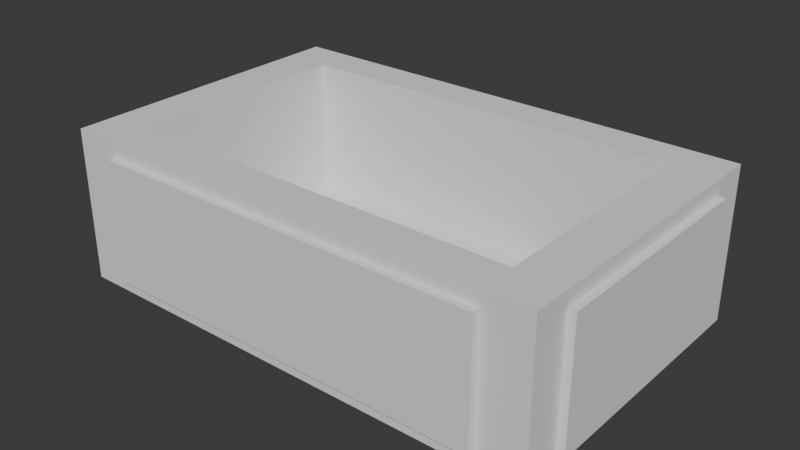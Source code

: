 # Source: Ship1.blend  (saved by Blender 4.4.32; exported with 4.5.12 LTS)
import bpy
from mathutils import Matrix  # noqa: F401  (used for matrix-valued properties, if any)

bpy.ops.wm.read_factory_settings(use_empty=True)
scene = bpy.context.scene
scene.name = 'Scene'

# ---- collections
col_collection = bpy.data.collections.new('Collection'); scene.collection.children.link(col_collection)

# ---- materials (node trees are filled in below, after node groups)
mat_material = bpy.data.materials.new('Material')
mat_material.alpha_threshold = 0.0
mat_material.roughness = 0.5
mat_material.line_color = (0.0, 0.0, 0.0, 1.0)

# ---- node groups
ng_smooth_by_angle = bpy.data.node_groups.new('Smooth by Angle', 'GeometryNodeTree')
_s = ng_smooth_by_angle.interface.new_socket(name='Mesh', in_out='OUTPUT', socket_type='NodeSocketGeometry')
_s = ng_smooth_by_angle.interface.new_socket(name='Mesh', in_out='INPUT', socket_type='NodeSocketGeometry')
_s = ng_smooth_by_angle.interface.new_socket(name='Angle', in_out='INPUT', socket_type='NodeSocketFloat')
_s.subtype = 'ANGLE'
_s.default_value = 0.5236
_s.min_value = 0.0
_s.max_value = 3.142
_s.description = 'Maximum face angle for smooth edges'
_s = ng_smooth_by_angle.interface.new_socket(name='Ignore Sharpness', in_out='INPUT', socket_type='NodeSocketBool')
_s.force_non_field = True
ng_smooth_by_angle.description = 'Set the sharpness of mesh edges based on the angle between the neighboring faces'
ng_smooth_by_angle.is_modifier = True
_N = ng_smooth_by_angle.nodes; _L = ng_smooth_by_angle.links
n0 = _N.new('GeometryNodeSetShadeSmooth'); n0.name = 'Set Shade Smooth'; n0.location = (120, -80)
n0.domain = 'EDGE'
n1 = _N.new('GeometryNodeSetShadeSmooth'); n1.name = 'Set Shade Smooth.001'; n1.location = (300, -80)
n2 = _N.new('NodeGroupOutput'); n2.name = 'Group Output'; n2.location = (480, -80)
n3 = _N.new('GeometryNodeInputMeshEdgeAngle'); n3.name = 'Edge Angle'; n3.location = (-440, -240)
n4 = _N.new('NodeGroupInput'); n4.name = 'Group Input'; n4.location = (-80, -80)
n5 = _N.new('GeometryNodeInputEdgeSmooth'); n5.name = 'Is Edge Smooth'; n5.location = (-260, -120)
n6 = _N.new('GeometryNodeInputShadeSmooth'); n6.name = 'Is Shade Smooth'; n6.location = (-440, -397)
n7 = _N.new('FunctionNodeCompare'); n7.name = 'Compare'; n7.location = (-260, -260)
n7.operation = 'LESS_EQUAL'
n7.inputs[6].default_value = (0.0, 0.0, 0.0, 0.0)
n7.inputs[7].default_value = (0.0, 0.0, 0.0, 0.0)
n8 = _N.new('FunctionNodeBooleanMath'); n8.name = 'Boolean Math.001'; n8.location = (-80, -260)
n9 = _N.new('NodeGroupInput'); n9.name = 'Group Input.001'; n9.location = (-440, -329)
n10 = _N.new('NodeGroupInput'); n10.name = 'Group Input.002'; n10.location = (-259, -189)
n11 = _N.new('FunctionNodeBooleanMath'); n11.name = 'Boolean Math'; n11.location = (-80, -149)
n11.operation = 'OR'
n12 = _N.new('FunctionNodeBooleanMath'); n12.name = 'Boolean Math.002'; n12.location = (-260, -380)
n12.operation = 'OR'
n13 = _N.new('NodeGroupInput'); n13.name = 'Group Input.003'; n13.location = (-440, -460)
_L.new(n3.outputs[0], n7.inputs[0])
_L.new(n1.outputs[0], n2.inputs[0])
_L.new(n9.outputs[1], n7.inputs[1])
_L.new(n7.outputs[0], n8.inputs[0])
_L.new(n4.outputs[0], n0.inputs[0])
_L.new(n0.outputs[0], n1.inputs[0])
_L.new(n8.outputs[0], n0.inputs[2])
_L.new(n10.outputs[2], n11.inputs[1])
_L.new(n5.outputs[0], n11.inputs[0])
_L.new(n11.outputs[0], n0.inputs[1])
_L.new(n13.outputs[2], n12.inputs[1])
_L.new(n6.outputs[0], n12.inputs[0])
_L.new(n12.outputs[0], n8.inputs[1])
n2.is_active_output = True

# ---- material node trees
mat_material.use_nodes = True; mat_material.node_tree.nodes.clear()
_N = mat_material.node_tree.nodes; _L = mat_material.node_tree.links
n0 = _N.new('ShaderNodeOutputMaterial'); n0.name = 'Material Output'; n0.location = (300, 300)
n1 = _N.new('ShaderNodeBsdfPrincipled'); n1.name = 'Principled BSDF'; n1.location = (10, 300)
n1.inputs[3].default_value = 1.45
_L.new(n1.outputs[0], n0.inputs[0])
n0.is_active_output = True

# ---- world
world_world = bpy.data.worlds.new('World'); scene.world = world_world
world_world.use_nodes = True; world_world.node_tree.nodes.clear()
_N = world_world.node_tree.nodes; _L = world_world.node_tree.links
n0 = _N.new('ShaderNodeOutputWorld'); n0.name = 'World Output'; n0.location = (300, 300)
n1 = _N.new('ShaderNodeBackground'); n1.name = 'Background'; n1.location = (10, 300)
n1.inputs[0].default_value = (0.05088, 0.05088, 0.05088, 1.0)
_L.new(n1.outputs[0], n0.inputs[0])
n0.is_active_output = True
world_world.color = (0.05088, 0.05088, 0.05088)
world_world.sun_shadow_jitter_overblur = 0.0

# ---- meshes
me_cube = bpy.data.meshes.new('Cube')
me_cube.from_pydata([(1.0, 1.0, 2.0), (1.0, 1.0, 0.0), (1.0, -1.0, 2.0), (1.0, -1.0, 0.0), (-1.0, 1.0, 2.0), (-1.0, 1.0, 0.0), (-1.0, -1.0, 2.0), (-1.0, -1.0, 0.0), (1.0, 1.0, 2.0), (1.0, -1.0, 2.0), (-1.0, 1.0, 2.0), (-1.0, -1.0, 2.0), (1.0, 1.0, 2.0), (1.0, -1.0, 2.0), (-1.0, 1.0, 2.0), (-1.0, -1.0, 2.0), (1.0, 1.0, 4.0), (1.0, -1.0, 4.0), (-1.0, 1.0, 4.0), (-1.0, -1.0, 4.0)], [], [(0, 4, 10, 8), (3, 2, 6, 7), (7, 6, 4, 5), (5, 1, 3, 7), (1, 0, 2, 3), (5, 4, 0, 1), (10, 11, 15, 14), (6, 2, 9, 11), (4, 6, 11, 10), (2, 0, 8, 9), (12, 14, 18, 16), (11, 9, 13, 15), (8, 10, 14, 12), (9, 8, 12, 13), (16, 18, 19, 17), (13, 12, 16, 17), (14, 15, 19, 18), (15, 13, 17, 19)])
me_cube.polygons.foreach_set('use_smooth', [True] * 18)
_uv = me_cube.uv_layers.new(name='UVMap')
_uv.uv.foreach_set('vector', [0.625, 0.5, 0.625, 0.25, 0.625, 0.25, 0.625, 0.5, 0.375, 0.75, 0.625, 0.75, 0.625, 1.0, 0.375, 1.0, 0.375, 0.0, 0.625, 0.0, 0.625, 0.25, 0.375, 0.25, 0.125, 0.5, 0.375, 0.5, 0.375, 0.75, 0.125, 0.75, 0.375, 0.5, 0.625, 0.5, 0.625, 0.75, 0.375, 0.75, 0.375, 0.25, 0.625, 0.25, 0.625, 0.5, 0.375, 0.5, 0.625, 0.25, 0.625, 0.0, 0.625, 0.0, 0.625, 0.25, 0.625, 1.0, 0.625, 0.75, 0.625, 0.75, 0.625, 1.0, 0.625, 0.25, 0.625, 0.0, 0.625, 0.0, 0.625, 0.25, 0.625, 0.75, 0.625, 0.5, 0.625, 0.5, 0.625, 0.75, 0.625, 0.5, 0.625, 0.25, 0.625, 0.25, 0.625, 0.5, 0.625, 1.0, 0.625, 0.75, 0.625, 0.75, 0.625, 1.0, 0.625, 0.5, 0.625, 0.25, 0.625, 0.25, 0.625, 0.5, 0.625, 0.75, 0.625, 0.5, 0.625, 0.5, 0.625, 0.75, 0.625, 0.5, 0.625, 0.25, 0.625, 0.0, 0.625, 0.75, 0.625, 0.75, 0.625, 0.5, 0.625, 0.5, 0.625, 0.75, 0.625, 0.25, 0.625, 0.0, 0.625, 0.0, 0.625, 0.25, 0.625, 1.0, 0.625, 0.75, 0.625, 0.75, 0.625, 1.0])
me_cube.materials.append(mat_material)
me_cube.use_mirror_vertex_groups = False
me_cube.update()
me_cube_001 = bpy.data.meshes.new('Cube.001')
me_cube_001.from_pydata([(-1.0, -1.0, -1.0), (-1.0, -1.0, 1.0), (-1.0, 1.0, -1.0), (-1.0, 1.0, 1.0), (1.0, -1.0, -1.0), (1.0, -1.0, 1.0), (1.0, 1.0, -1.0), (1.0, 1.0, 1.0), (-1.0, 0.0, 1.0), (0.0, 1.0, 1.0), (1.0, 0.0, 1.0), (0.0, -1.0, 1.0), (0.0, 0.0, 1.0), (-1.0, 0.75, 1.0), (0.8125, 1.0, 1.0), (1.0, -0.75, 1.0), (-0.8125, -1.0, 1.0), (-1.0, -0.75, 1.0), (-0.8125, 1.0, 1.0), (1.0, 0.75, 1.0), (0.8125, -1.0, 1.0), (0.0, -0.75, 1.0), (0.0, 0.75, 1.0), (0.8125, 0.0, 1.0), (-0.8125, 0.0, 1.0), (-0.8125, 0.75, 1.0), (0.8125, 0.75, 1.0), (0.8125, -0.75, 1.0), (-0.8125, -0.75, 1.0), (-1.0, 0.75, 17.0), (-1.0, 1.0, 17.0), (0.8125, 1.0, 17.0), (1.0, 1.0, 17.0), (1.0, -0.75, 17.0), (1.0, -1.0, 17.0), (-0.8125, -1.0, 17.0), (-1.0, -1.0, 17.0), (-1.0, -0.75, 17.0), (-1.0, 0.0, 17.0), (-0.8125, 1.0, 17.0), (0.0, 1.0, 17.0), (1.0, 0.75, 17.0), (1.0, 0.0, 17.0), (0.8125, -1.0, 17.0), (0.0, -1.0, 17.0), (0.0, -0.75, 17.0), (0.8125, 0.0, 17.0), (0.0, 0.75, 17.0), (-0.8125, 0.0, 17.0), (-0.8125, 0.75, 17.0), (0.8125, 0.75, 17.0), (0.8125, -0.75, 17.0), (-0.8125, -0.75, 17.0), (-1.0, 0.75, 19.0), (-1.0, 1.0, 19.0), (0.8125, 1.0, 19.0), (1.0, 1.0, 19.0), (1.0, -0.75, 19.0), (1.0, -1.0, 19.0), (-0.8125, -1.0, 19.0), (-1.0, -1.0, 19.0), (-1.0, -0.75, 19.0), (-1.0, 0.0, 19.0), (-0.8125, 1.0, 19.0), (0.0, 1.0, 19.0), (1.0, 0.75, 19.0), (1.0, 0.0, 19.0), (0.8125, -1.0, 19.0), (0.0, -1.0, 19.0), (0.0, -0.75, 19.0), (0.8125, 0.0, 19.0), (0.0, 0.75, 19.0), (-0.8125, 0.0, 19.0), (-0.8125, 0.75, 19.0), (0.8125, 0.75, 19.0), (0.8125, -0.75, 19.0), (-0.8125, -0.75, 19.0), (1.031, 0.75, 1.0), (1.031, 0.0, 1.0), (1.031, -0.75, 1.0), (1.031, 0.75, 17.0), (1.031, 0.0, 17.0), (1.031, -0.75, 17.0), (0.8125, -1.05, 1.0), (0.0, -1.05, 1.0), (-0.8125, -1.05, 1.0), (-0.8125, -1.05, 17.0), (0.8125, -1.05, 17.0), (0.0, -1.05, 17.0), (-1.017, -0.7076, 1.0), (-1.017, 0.0424, 1.0), (-0.8291, 1.042, 1.0), (-0.01656, 1.042, 1.0), (-0.8291, 1.042, 17.0), (-1.017, 0.7924, 1.0), (0.7959, 1.042, 1.0), (-1.017, 0.7924, 17.0), (-1.017, -0.7076, 17.0), (-1.017, 0.0424, 17.0), (-0.01656, 1.042, 17.0), (0.7959, 1.042, 17.0)], [], [(0, 1, 17, 8, 13, 3, 2), (2, 3, 18, 9, 14, 7, 6), (6, 7, 19, 10, 15, 5, 4), (4, 5, 20, 11, 16, 1, 0), (2, 6, 4, 0), (20, 5, 34, 43), (40, 31, 100, 99), (26, 22, 12, 23), (25, 22, 47, 49), (22, 25, 24, 12), (23, 27, 51, 46), (19, 7, 32, 41), (1, 16, 35, 36), (18, 3, 30, 39), (24, 25, 49, 48), (3, 13, 29, 30), (22, 26, 50, 47), (23, 12, 21, 27), (17, 1, 36, 37), (12, 24, 28, 21), (21, 28, 52, 45), (51, 45, 69, 75), (41, 32, 56, 65), (32, 31, 55, 56), (39, 30, 54, 63), (30, 29, 53, 54), (49, 47, 71, 73), (44, 43, 67, 68), (46, 51, 75, 70), (37, 36, 60, 61), (42, 41, 65, 66), (35, 44, 68, 59), (48, 49, 73, 72), (7, 14, 31, 32), (18, 39, 93, 91), (37, 38, 98, 97), (27, 21, 45, 51), (29, 13, 94, 96), (26, 23, 46, 50), (42, 33, 82, 81), (15, 10, 78, 79), (35, 16, 85, 86), (28, 24, 48, 52), (5, 15, 33, 34), (43, 44, 88, 87), (76, 61, 60, 59), (75, 69, 68, 67), (73, 53, 62, 72), (64, 63, 73, 71), (63, 54, 53, 73), (65, 74, 70, 66), (56, 55, 74, 65), (55, 64, 71, 74), (57, 75, 67, 58), (66, 70, 75, 57), (69, 76, 59, 68), (72, 62, 61, 76), (50, 46, 70, 74), (34, 33, 57, 58), (43, 34, 58, 67), (29, 38, 62, 53), (36, 35, 59, 60), (52, 48, 72, 76), (31, 40, 64, 55), (38, 37, 61, 62), (45, 52, 76, 69), (33, 42, 66, 57), (47, 50, 74, 71), (40, 39, 63, 64), (78, 77, 80, 81), (79, 78, 81, 82), (10, 19, 77, 78), (41, 42, 81, 80), (19, 41, 80, 77), (33, 15, 79, 82), (84, 83, 87, 88), (85, 84, 88, 86), (16, 11, 84, 85), (44, 35, 86, 88), (11, 20, 83, 84), (20, 43, 87, 83), (90, 89, 97, 98), (94, 90, 98, 96), (92, 91, 93, 99), (95, 92, 99, 100), (8, 17, 89, 90), (39, 40, 99, 93), (31, 14, 95, 100), (17, 37, 97, 89), (9, 18, 91, 92), (13, 8, 90, 94), (38, 29, 96, 98), (14, 9, 92, 95)])
me_cube_001.polygons.foreach_set('use_smooth', [True] * 93)
_uv = me_cube_001.uv_layers.new(name='UVMap')
_uv.uv.foreach_set('vector', [0.375, 0.0, 0.625, 0.0, 0.625, 0.0625, 0.625, 0.125, 0.625, 0.1875, 0.625, 0.25, 0.375, 0.25, 0.375, 0.25, 0.625, 0.25, 0.625, 0.3125, 0.625, 0.375, 0.625, 0.4375, 0.625, 0.5, 0.375, 0.5, 0.375, 0.5, 0.625, 0.5, 0.625, 0.5625, 0.625, 0.625, 0.625, 0.6875, 0.625, 0.75, 0.375, 0.75, 0.375, 0.75, 0.625, 0.75, 0.625, 0.8125, 0.625, 0.875, 0.625, 0.9375, 0.625, 1.0, 0.375, 1.0, 0.125, 0.5, 0.375, 0.5, 0.375, 0.75, 0.125, 0.75, 0.625, 0.8125, 0.625, 0.75, 0.625, 0.75, 0.625, 0.8125, 0.625, 0.375, 0.625, 0.4375, 0.625, 0.4375, 0.625, 0.375, 0.6875, 0.5625, 0.75, 0.5625, 0.75, 0.625, 0.6875, 0.625, 0.8125, 0.5625, 0.75, 0.5625, 0.75, 0.5625, 0.8125, 0.5625, 0.75, 0.5625, 0.8125, 0.5625, 0.8125, 0.625, 0.75, 0.625, 0.6875, 0.625, 0.6875, 0.6875, 0.6875, 0.6875, 0.6875, 0.625, 0.625, 0.5625, 0.625, 0.5, 0.625, 0.5, 0.625, 0.5625, 0.625, 1.0, 0.625, 0.9375, 0.625, 0.9375, 0.625, 1.0, 0.625, 0.3125, 0.625, 0.25, 0.625, 0.25, 0.625, 0.3125, 0.8125, 0.625, 0.8125, 0.5625, 0.8125, 0.5625, 0.8125, 0.625, 0.625, 0.25, 0.625, 0.1875, 0.625, 0.1875, 0.625, 0.25, 0.75, 0.5625, 0.6875, 0.5625, 0.6875, 0.5625, 0.75, 0.5625, 0.6875, 0.625, 0.75, 0.625, 0.75, 0.6875, 0.6875, 0.6875, 0.625, 0.0625, 0.625, 0.0, 0.625, 0.0, 0.625, 0.0625, 0.75, 0.625, 0.8125, 0.625, 0.8125, 0.6875, 0.75, 0.6875, 0.75, 0.6875, 0.8125, 0.6875, 0.8125, 0.6875, 0.75, 0.6875, 0.6875, 0.6875, 0.75, 0.6875, 0.75, 0.6875, 0.6875, 0.6875, 0.625, 0.5625, 0.625, 0.5, 0.625, 0.5, 0.625, 0.5625, 0.625, 0.5, 0.625, 0.4375, 0.625, 0.4375, 0.625, 0.5, 0.625, 0.3125, 0.625, 0.25, 0.625, 0.25, 0.625, 0.3125, 0.625, 0.25, 0.625, 0.1875, 0.625, 0.1875, 0.625, 0.25, 0.8125, 0.5625, 0.75, 0.5625, 0.75, 0.5625, 0.8125, 0.5625, 0.625, 0.875, 0.625, 0.8125, 0.625, 0.8125, 0.625, 0.875, 0.6875, 0.625, 0.6875, 0.6875, 0.6875, 0.6875, 0.6875, 0.625, 0.625, 0.0625, 0.625, 0.0, 0.625, 0.0, 0.625, 0.0625, 0.625, 0.625, 0.625, 0.5625, 0.625, 0.5625, 0.625, 0.625, 0.625, 0.9375, 0.625, 0.875, 0.625, 0.875, 0.625, 0.9375, 0.8125, 0.625, 0.8125, 0.5625, 0.8125, 0.5625, 0.8125, 0.625, 0.625, 0.5, 0.625, 0.4375, 0.625, 0.4375, 0.625, 0.5, 0.625, 0.3125, 0.625, 0.3125, 0.625, 0.3125, 0.625, 0.3125, 0.625, 0.0625, 0.625, 0.125, 0.625, 0.125, 0.625, 0.0625, 0.6875, 0.6875, 0.75, 0.6875, 0.75, 0.6875, 0.6875, 0.6875, 0.625, 0.1875, 0.625, 0.1875, 0.625, 0.1875, 0.625, 0.1875, 0.6875, 0.5625, 0.6875, 0.625, 0.6875, 0.625, 0.6875, 0.5625, 0.625, 0.625, 0.625, 0.6875, 0.625, 0.6875, 0.625, 0.625, 0.625, 0.6875, 0.625, 0.625, 0.625, 0.625, 0.625, 0.6875, 0.625, 0.9375, 0.625, 0.9375, 0.625, 0.9375, 0.625, 0.9375, 0.8125, 0.6875, 0.8125, 0.625, 0.8125, 0.625, 0.8125, 0.6875, 0.625, 0.75, 0.625, 0.6875, 0.625, 0.6875, 0.625, 0.75, 0.625, 0.8125, 0.625, 0.875, 0.625, 0.875, 0.625, 0.8125, 0.8125, 0.6875, 0.875, 0.6875, 0.875, 0.75, 0.8125, 0.75, 0.6875, 0.6875, 0.75, 0.6875, 0.75, 0.75, 0.6875, 0.75, 0.8125, 0.5625, 0.875, 0.5625, 0.875, 0.625, 0.8125, 0.625, 0.75, 0.5, 0.8125, 0.5, 0.8125, 0.5625, 0.75, 0.5625, 0.8125, 0.5, 0.875, 0.5, 0.875, 0.5625, 0.8125, 0.5625, 0.625, 0.5625, 0.6875, 0.5625, 0.6875, 0.625, 0.625, 0.625, 0.625, 0.5, 0.6875, 0.5, 0.6875, 0.5625, 0.625, 0.5625, 0.6875, 0.5, 0.75, 0.5, 0.75, 0.5625, 0.6875, 0.5625, 0.625, 0.6875, 0.6875, 0.6875, 0.6875, 0.75, 0.625, 0.75, 0.625, 0.625, 0.6875, 0.625, 0.6875, 0.6875, 0.625, 0.6875, 0.75, 0.6875, 0.8125, 0.6875, 0.8125, 0.75, 0.75, 0.75, 0.8125, 0.625, 0.875, 0.625, 0.875, 0.6875, 0.8125, 0.6875, 0.6875, 0.5625, 0.6875, 0.625, 0.6875, 0.625, 0.6875, 0.5625, 0.625, 0.75, 0.625, 0.6875, 0.625, 0.6875, 0.625, 0.75, 0.625, 0.8125, 0.625, 0.75, 0.625, 0.75, 0.625, 0.8125, 0.625, 0.1875, 0.625, 0.125, 0.625, 0.125, 0.625, 0.1875, 0.625, 1.0, 0.625, 0.9375, 0.625, 0.9375, 0.625, 1.0, 0.8125, 0.6875, 0.8125, 0.625, 0.8125, 0.625, 0.8125, 0.6875, 0.625, 0.4375, 0.625, 0.375, 0.625, 0.375, 0.625, 0.4375, 0.625, 0.125, 0.625, 0.0625, 0.625, 0.0625, 0.625, 0.125, 0.75, 0.6875, 0.8125, 0.6875, 0.8125, 0.6875, 0.75, 0.6875, 0.625, 0.6875, 0.625, 0.625, 0.625, 0.625, 0.625, 0.6875, 0.75, 0.5625, 0.6875, 0.5625, 0.6875, 0.5625, 0.75, 0.5625, 0.625, 0.375, 0.625, 0.3125, 0.625, 0.3125, 0.625, 0.375, 0.625, 0.625, 0.625, 0.5625, 0.625, 0.5625, 0.625, 0.625, 0.625, 0.6875, 0.625, 0.625, 0.625, 0.625, 0.625, 0.6875, 0.625, 0.625, 0.625, 0.5625, 0.625, 0.5625, 0.625, 0.625, 0.625, 0.5625, 0.625, 0.625, 0.625, 0.625, 0.625, 0.5625, 0.625, 0.5625, 0.625, 0.5625, 0.625, 0.5625, 0.625, 0.5625, 0.625, 0.6875, 0.625, 0.6875, 0.625, 0.6875, 0.625, 0.6875, 0.625, 0.875, 0.625, 0.8125, 0.625, 0.8125, 0.625, 0.875, 0.625, 0.9375, 0.625, 0.875, 0.625, 0.875, 0.625, 0.9375, 0.625, 0.9375, 0.625, 0.875, 0.625, 0.875, 0.625, 0.9375, 0.625, 0.875, 0.625, 0.9375, 0.625, 0.9375, 0.625, 0.875, 0.625, 0.875, 0.625, 0.8125, 0.625, 0.8125, 0.625, 0.875, 0.625, 0.8125, 0.625, 0.8125, 0.625, 0.8125, 0.625, 0.8125, 0.625, 0.125, 0.625, 0.0625, 0.625, 0.0625, 0.625, 0.125, 0.625, 0.1875, 0.625, 0.125, 0.625, 0.125, 0.625, 0.1875, 0.625, 0.375, 0.625, 0.3125, 0.625, 0.3125, 0.625, 0.375, 0.625, 0.4375, 0.625, 0.375, 0.625, 0.375, 0.625, 0.4375, 0.625, 0.125, 0.625, 0.0625, 0.625, 0.0625, 0.625, 0.125, 0.625, 0.3125, 0.625, 0.375, 0.625, 0.375, 0.625, 0.3125, 0.625, 0.4375, 0.625, 0.4375, 0.625, 0.4375, 0.625, 0.4375, 0.625, 0.0625, 0.625, 0.0625, 0.625, 0.0625, 0.625, 0.0625, 0.625, 0.375, 0.625, 0.3125, 0.625, 0.3125, 0.625, 0.375, 0.625, 0.1875, 0.625, 0.125, 0.625, 0.125, 0.625, 0.1875, 0.625, 0.125, 0.625, 0.1875, 0.625, 0.1875, 0.625, 0.125, 0.625, 0.4375, 0.625, 0.375, 0.625, 0.375, 0.625, 0.4375])
me_cube_001.update()

# ---- objects
ob_referencehuman = bpy.data.objects.new('ReferenceHuman', me_cube)
ob_ship_col = bpy.data.objects.new('Ship-col', me_cube_001)

# ---- transforms, parenting, visibility, modifiers, constraints
ob_referencehuman.location = (20.0, 0.0, 2.0)
ob_referencehuman.lock_rotations_4d = False
ob_referencehuman.empty_display_type = 'ARROWS'
ob_referencehuman.lineart.crease_threshold = 0.0
ob_ship_col.location = (0.0, 0.0, 0.0)
ob_ship_col.scale = (32.0, 20.0, 1.0)
_m = ob_ship_col.modifiers.new('Smooth by Angle', 'NODES')
_m.node_group = ng_smooth_by_angle
_m.use_pin_to_last = True
_m.show_group_selector = False

# ---- collection membership
col_collection.objects.link(ob_referencehuman)
col_collection.objects.link(ob_ship_col)

# ---- scene / render settings (as saved in the file)
scene.frame_start = 1; scene.frame_end = 250; scene.frame_set(1)
scene.render.engine = 'BLENDER_EEVEE_NEXT'
bpy.context.view_layer.update()

# ---- added for rendering (the .blend has no active camera and no usable light): camera, sun
cam_auto = bpy.data.cameras.new('AutoCamera')
cam_auto.lens = 50.0
cam_auto.sensor_width = 36.0
cam_auto.clip_end = 1303.61
ob_auto_camera = bpy.data.objects.new('AutoCamera', cam_auto)
scene.collection.objects.link(ob_auto_camera)
ob_auto_camera.location = (74.5152, -89.2123, 68.4242)
ob_auto_camera.rotation_euler = (1.09748, -7.21219e-08, 0.694738)
scene.camera = ob_auto_camera
light_auto_sun = bpy.data.lights.new('AutoSun', 'SUN')
light_auto_sun.energy = 3.0
light_auto_sun.angle = 0.0523599
ob_auto_sun = bpy.data.objects.new('AutoSun', light_auto_sun)
scene.collection.objects.link(ob_auto_sun)
ob_auto_sun.rotation_euler = (0.872665, 0.174533, 0.523599)
bpy.context.view_layer.update()
